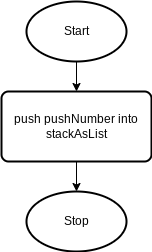

The diagram above was exported from draw.io. Its source (the exported page's mxGraphModel, read from the mxfile embedded in the PNG):
<mxGraphModel dx="834" dy="711" grid="1" gridSize="10" guides="1" tooltips="1" connect="1" arrows="1" fold="1" page="1" pageScale="1" pageWidth="827" pageHeight="1169" math="0" shadow="0">
  <root>
    <mxCell id="0" />
    <mxCell id="1" parent="0" />
    <mxCell id="5" style="edgeStyle=none;html=1;exitX=0.5;exitY=1;exitDx=0;exitDy=0;exitPerimeter=0;entryX=0.5;entryY=0;entryDx=0;entryDy=0;" edge="1" parent="1" source="2" target="4">
      <mxGeometry relative="1" as="geometry" />
    </mxCell>
    <mxCell id="2" value="Start" style="strokeWidth=2;html=1;shape=mxgraph.flowchart.start_1;whiteSpace=wrap;" parent="1" vertex="1">
      <mxGeometry x="340" y="90" width="100" height="60" as="geometry" />
    </mxCell>
    <mxCell id="7" style="edgeStyle=none;html=1;exitX=0.5;exitY=1;exitDx=0;exitDy=0;entryX=0.5;entryY=0;entryDx=0;entryDy=0;entryPerimeter=0;" edge="1" parent="1" source="4" target="6">
      <mxGeometry relative="1" as="geometry" />
    </mxCell>
    <mxCell id="4" value="push pushNumber into stackAsList" style="rounded=1;whiteSpace=wrap;html=1;absoluteArcSize=1;arcSize=14;strokeWidth=2;" vertex="1" parent="1">
      <mxGeometry x="315" y="180" width="150" height="70" as="geometry" />
    </mxCell>
    <mxCell id="6" value="Stop" style="strokeWidth=2;html=1;shape=mxgraph.flowchart.start_1;whiteSpace=wrap;" vertex="1" parent="1">
      <mxGeometry x="340" y="280" width="100" height="60" as="geometry" />
    </mxCell>
  </root>
</mxGraphModel>